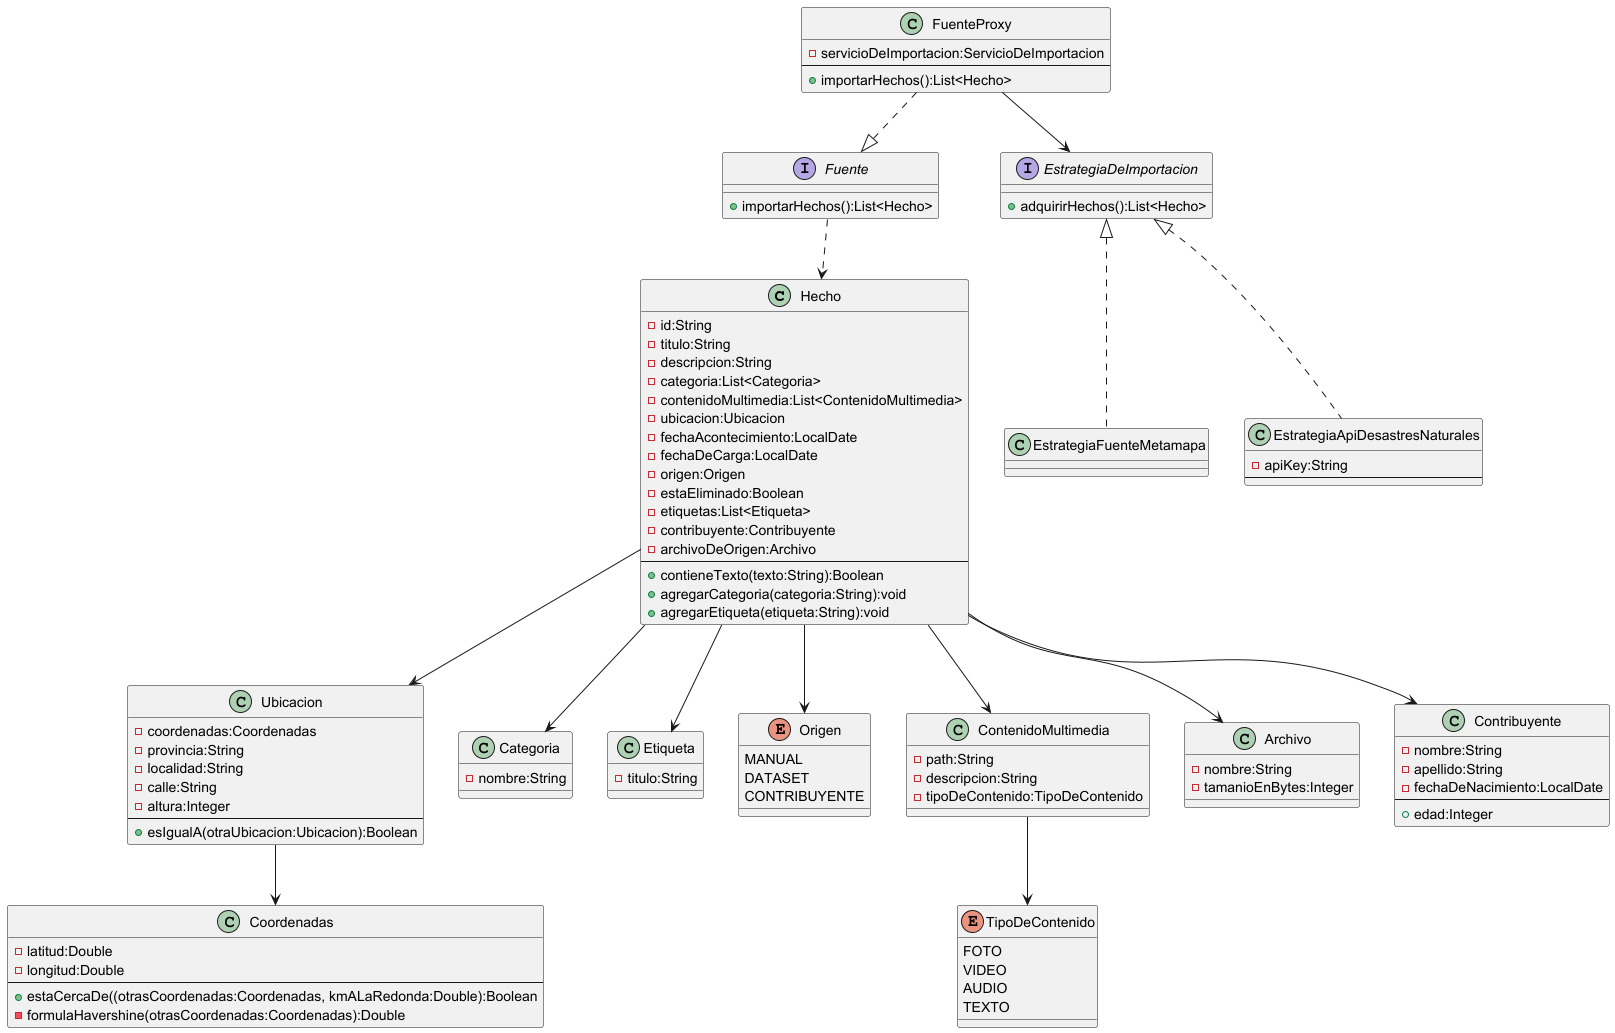

The diagram above was rendered by PlantUML. Its source (embedded in the PNG):
@startuml

class Hecho {
    - id:String
    - titulo:String
    - descripcion:String
    - categoria:List<Categoria>
    - contenidoMultimedia:List<ContenidoMultimedia>
    - ubicacion:Ubicacion
    - fechaAcontecimiento:LocalDate
    - fechaDeCarga:LocalDate
    - origen:Origen
    - estaEliminado:Boolean
    - etiquetas:List<Etiqueta>
    - contribuyente:Contribuyente
    - archivoDeOrigen:Archivo
    ' ¿realmente sirve guardar el contribuyente y el archivo acá? '
    ' ¿tenemos forma de saber quien fue si es de fuente proxy? '
    --
    + contieneTexto(texto:String):Boolean
    + agregarCategoria(categoria:String):void
    + agregarEtiqueta(etiqueta:String):void
}

class Ubicacion {
    - coordenadas:Coordenadas
    - provincia:String
    - localidad:String
    - calle:String
    - altura:Integer
    --
    + esIgualA(otraUbicacion:Ubicacion):Boolean
}

class Coordenadas {
    - latitud:Double
    - longitud:Double
    --
    + estaCercaDe((otrasCoordenadas:Coordenadas, kmALaRedonda:Double):Boolean
    - formulaHavershine(otrasCoordenadas:Coordenadas):Double
}

class Categoria {
    - nombre:String
}

class Etiqueta {
    - titulo:String
}

enum Origen {
    MANUAL
    DATASET
    CONTRIBUYENTE
}

class ContenidoMultimedia {
    - path:String
    - descripcion:String
    - tipoDeContenido:TipoDeContenido
}

enum TipoDeContenido {
    FOTO
    VIDEO
    AUDIO
    TEXTO
}

class Archivo{
    - nombre:String
    - tamanioEnBytes:Integer
}

class Contribuyente {
    - nombre:String
    - apellido:String
    - fechaDeNacimiento:LocalDate
    --
    + edad:Integer
}

interface Fuente {
    + importarHechos():List<Hecho>
}

class FuenteProxy {
    - servicioDeImportacion:ServicioDeImportacion
    --
    + importarHechos():List<Hecho>
}

interface EstrategiaDeImportacion{
    + adquirirHechos():List<Hecho>
}

class EstrategiaFuenteMetamapa implements EstrategiaDeImportacion{

}

class EstrategiaApiDesastresNaturales implements EstrategiaDeImportacion {
    - apiKey:String
    --
}

' RELACIONES '
Fuente ..> Hecho

Hecho --> Origen
Hecho --> Ubicacion
Ubicacion --> Coordenadas
Hecho --> Contribuyente
Hecho --> ContenidoMultimedia
Hecho --> Archivo
Hecho --> Categoria
Hecho --> Etiqueta
ContenidoMultimedia --> TipoDeContenido

FuenteProxy ..|> Fuente
FuenteProxy --> EstrategiaDeImportacion



@enduml